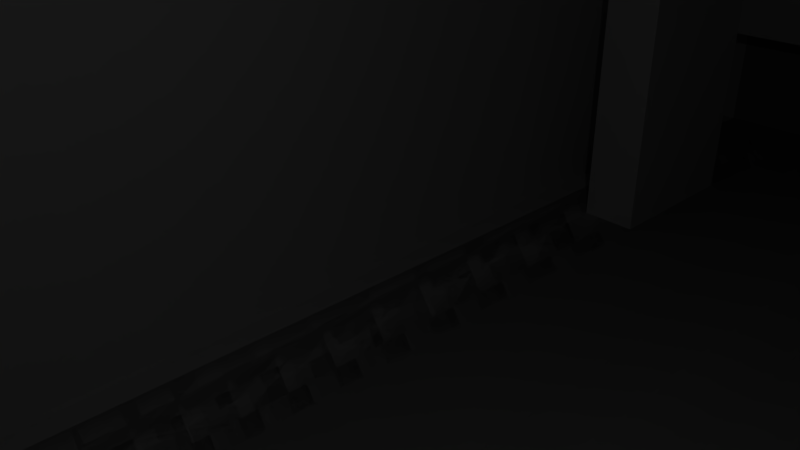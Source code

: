 # Source: 18650_case_3.blend  (saved by Blender 2.78.0; exported with 4.5.12 LTS)
import bpy
from mathutils import Matrix  # noqa: F401  (used for matrix-valued properties, if any)

bpy.ops.wm.read_factory_settings(use_empty=True)
scene = bpy.context.scene
scene.name = 'Scene'

# ---- collections
col_collection_1 = bpy.data.collections.new('Collection 1'); scene.collection.children.link(col_collection_1)

# ---- materials (node trees are filled in below, after node groups)
mat_material = bpy.data.materials.new('Material')
mat_material.alpha_threshold = 0.0
mat_material.use_transparent_shadow = False
mat_material.roughness = 0.5
mat_material.line_color = (0.0, 0.0, 0.0, 1.0)

# ---- material node trees

# ---- world
world_world = bpy.data.worlds.new('World'); scene.world = world_world
world_world.color = (0.05088, 0.05088, 0.05088)
world_world.use_sun_shadow = False
world_world.sun_shadow_jitter_overblur = 0.0
world_world.cycles.sampling_method = 'MANUAL'

# ---- cameras
cam_camera = bpy.data.cameras.new('Camera')
cam_camera.clip_end = 100.0
cam_camera.lens = 35.0
cam_camera.sensor_width = 32.0
cam_camera.sensor_height = 18.0
cam_camera.ortho_scale = 7.314
cam_camera.dof.focus_distance = 0.0
cam_camera.dof.aperture_fstop = 128.0

# ---- lights
light_lamp = bpy.data.lights.new('Lamp', 'POINT')
light_lamp.transmission_factor = 0.0
light_lamp.cutoff_distance = 30.0
light_lamp.energy = 100.0
light_lamp.shadow_buffer_clip_start = 1.001
light_lamp.shadow_soft_size = 0.1
light_lamp.shadow_maximum_resolution = 0.006
light_lamp.use_absolute_resolution = True

# ---- meshes
me_cube_009 = bpy.data.meshes.new('Cube.009')
me_cube_009.from_pydata([(-10.0, 20.0, -0.4571), (-10.0, 20.0, 1.543), (-10.0, 26.0, -0.4571), (-10.0, 26.0, 1.543), (-8.0, 20.0, -0.4571), (-8.0, 20.0, 1.543), (-8.0, 26.0, -0.4571), (-8.0, 26.0, 1.543)], [], [(0, 1, 3, 2), (2, 3, 7, 6), (6, 7, 5, 4), (4, 5, 1, 0), (2, 6, 4, 0), (7, 3, 1, 5)])
me_cube_009.use_remesh_preserve_volume = False
me_cube_009.use_remesh_preserve_attributes = False
me_cube_009.use_mirror_vertex_groups = False
me_cube_009.update()
me_cylinder_001 = bpy.data.meshes.new('Cylinder.001')
me_cylinder_001.from_pydata([(1.0, -4.0, -1.0), (1.0, -4.0, 1.0), (0.9808, -4.195, -1.0), (0.9808, -4.195, 1.0), (0.9239, -4.383, -1.0), (0.9239, -4.383, 1.0), (0.8315, -4.556, -1.0), (0.8315, -4.556, 1.0), (0.7071, -4.707, -1.0), (0.7071, -4.707, 1.0), (0.5556, -4.831, -1.0), (0.5556, -4.831, 1.0), (0.3827, -4.924, -1.0), (0.3827, -4.924, 1.0), (0.1951, -4.981, -1.0), (0.1951, -4.981, 1.0), (-3.258e-07, -5.0, -1.0), (-3.258e-07, -5.0, 1.0), (-0.1951, -4.981, -1.0), (-0.1951, -4.981, 1.0), (-0.3827, -5.0, -1.0), (-0.3827, -5.0, 1.0), (-0.5556, -5.0, -1.0), (-0.5556, -5.0, 1.0), (-0.7071, -5.0, -1.0), (-0.7071, -5.0, 1.0), (-0.8315, -5.0, -1.0), (-0.8315, -5.0, 1.0), (-0.9239, -5.0, -1.0), (-0.9239, -5.0, 1.0), (-1.3, -5.0, -1.0), (-1.3, -5.0, 1.0), (-1.3, -4.0, -1.0), (-1.3, -4.0, 1.0), (0.0, 1.0, -1.0), (0.0, 1.0, 1.0), (0.1951, 0.9808, -1.0), (0.1951, 0.9808, 1.0), (0.3827, 0.9239, -1.0), (0.3827, 0.9239, 1.0), (0.5556, 0.8315, -1.0), (0.5556, 0.8315, 1.0), (0.7071, 0.7071, -1.0), (0.7071, 0.7071, 1.0), (0.8315, 0.5556, -1.0), (0.8315, 0.5556, 1.0), (0.9239, 0.3827, -1.0), (0.9239, 0.3827, 1.0), (0.9808, 0.1951, -1.0), (0.9808, 0.1951, 1.0), (1.0, 7.55e-08, -1.0), (1.0, 7.55e-08, 1.0), (-1.3, 9.656e-07, -1.0), (-1.3, 9.656e-07, 1.0), (-1.3, 1.0, -1.0), (-1.3, 1.0, 1.0), (-0.9239, 1.0, -1.0), (-0.9239, 1.0, 1.0), (-0.8315, 1.0, -1.0), (-0.8315, 1.0, 1.0), (-0.7071, 1.0, -1.0), (-0.7071, 1.0, 1.0), (-0.5556, 1.0, -1.0), (-0.5556, 1.0, 1.0), (-0.3827, 1.0, -1.0), (-0.3827, 1.0, 1.0), (-0.1951, 0.9808, -1.0), (-0.1951, 0.9808, 1.0)], [], [(0, 1, 3, 2), (2, 3, 5, 4), (4, 5, 7, 6), (6, 7, 9, 8), (8, 9, 11, 10), (10, 11, 13, 12), (12, 13, 15, 14), (14, 15, 17, 16), (16, 17, 19, 18), (18, 19, 21, 20), (20, 21, 23, 22), (22, 23, 25, 24), (24, 25, 27, 26), (26, 27, 29, 28), (28, 29, 31, 30), (30, 31, 33, 32), (34, 35, 37, 36), (36, 37, 39, 38), (38, 39, 41, 40), (40, 41, 43, 42), (42, 43, 45, 44), (44, 45, 47, 46), (46, 47, 49, 48), (48, 49, 51, 50), (52, 53, 55, 54), (54, 55, 57, 56), (56, 57, 59, 58), (58, 59, 61, 60), (60, 61, 63, 62), (62, 63, 65, 64), (64, 65, 67, 66), (66, 67, 35, 34), (53, 52, 33), (33, 52, 32), (50, 51, 0), (0, 51, 1), (51, 33, 1), (67, 49, 35), (33, 19, 1), (49, 67, 51), (11, 17, 15), (47, 43, 49), (19, 17, 1), (43, 39, 49), (43, 41, 39), (3, 1, 5), (47, 45, 43), (49, 37, 35), (7, 5, 9), (49, 39, 37), (1, 9, 5), (17, 11, 9), (67, 53, 51), (17, 9, 1), (67, 65, 53), (65, 63, 53), (13, 11, 15), (33, 23, 21), (33, 21, 19), (33, 25, 23), (63, 61, 53), (61, 59, 53), (59, 57, 53), (33, 27, 25), (33, 29, 27), (33, 31, 29), (33, 51, 53), (57, 55, 53), (36, 40, 34), (66, 52, 64), (42, 46, 34), (52, 62, 64), (32, 20, 22), (52, 58, 60), (52, 56, 58), (38, 40, 36), (0, 2, 4), (44, 46, 42), (10, 12, 14), (66, 34, 48), (66, 48, 50), (4, 6, 8), (52, 66, 50), (50, 32, 52), (0, 32, 50), (0, 18, 32), (0, 4, 8), (34, 46, 48), (34, 40, 42), (8, 16, 0), (10, 16, 8), (16, 10, 14), (32, 18, 20), (16, 18, 0), (32, 22, 24), (32, 24, 26), (32, 26, 28), (52, 60, 62), (30, 32, 28), (52, 54, 56)])
me_cylinder_001.use_remesh_preserve_volume = False
me_cylinder_001.use_remesh_preserve_attributes = False
me_cylinder_001.use_mirror_vertex_groups = False
me_cylinder_001.update()
me_cube_007 = bpy.data.meshes.new('Cube.007')
me_cube_007.from_pydata([(0.0, -33.51, -4.0), (0.0, -33.51, 4.0), (2.5, -33.51, -4.0), (2.5, -33.51, 4.0), (0.5, -33.51, 6.0), (2.5, -33.51, 6.0), (0.5, -33.51, -6.0), (2.5, -33.51, -6.0), (-13.5, -34.51, -4.0), (-13.5, -35.51, -4.0), (-13.5, -35.51, 4.0), (-13.5, -34.51, 4.0), (5.5, -34.51, 4.0), (5.5, -34.51, -4.0), (0.5, -29.51, 4.0), (0.5, -29.51, -4.0), (2.5, -29.51, -4.0), (2.5, -29.51, 4.0), (-13.5, -29.51, 4.0), (-13.5, -29.51, -4.0), (5.5, -29.51, 4.0), (5.5, -29.51, -4.0), (6.0, -35.01, -1.7), (6.0, -36.01, -1.7), (-12.0, -36.01, -1.5), (6.0, -35.01, 1.7), (6.0, -36.01, 1.7), (-12.0, -36.01, 1.5), (10.0, -35.01, -1.7), (10.0, -36.01, -1.7), (10.0, -35.01, 1.7), (10.0, -36.01, 1.7), (6.0, -35.01, 6.5), (6.0, -36.01, 6.5), (-12.0, -35.01, 6.5), (-12.0, -36.01, 6.5), (6.0, -35.01, -6.5), (6.0, -36.01, -6.5), (-12.0, -35.01, -6.5), (-12.0, -36.01, -6.5), (0.0, -35.01, 4.0), (-12.0, -35.01, 4.0), (-12.0, -35.51, -1.5), (-12.0, -35.51, -4.0), (0.0, -35.01, -4.0), (-12.0, -35.01, -4.0), (-12.0, -35.51, 4.0), (0.5, -35.01, 6.0), (-12.0, -35.51, 1.5), (2.5, -35.01, 6.0), (2.5, -35.01, 4.0), (0.5, -35.01, -6.0), (2.5, -35.01, -4.0), (2.5, -35.01, -6.0), (5.5, -35.01, -1.692), (5.5, -35.01, -4.0), (5.5, -35.01, 4.0), (5.5, -35.01, 1.692), (6.0, -38.01, -1.7), (6.0, -38.01, 1.7), (10.0, -38.01, -1.7), (10.0, -38.01, 1.7), (14.0, -35.01, -1.7), (14.0, -36.01, -1.7), (14.0, -35.01, 1.7), (14.0, -36.01, 1.7), (14.0, -38.01, -1.7), (14.0, -38.01, 1.7), (10.0, -30.5, -1.7), (10.0, -30.5, 1.7), (14.0, -30.5, -1.7), (14.0, -30.5, 1.7)], [], [(1, 3, 17, 14), (8, 11, 18, 19), (2, 52, 53, 7), (3, 1, 4, 5), (5, 4, 47, 49), (1, 40, 47, 4), (6, 7, 53, 51), (0, 2, 7, 6), (9, 10, 11, 8), (0, 44, 45, 43, 9, 8), (13, 12, 56, 57, 54, 55), (3, 50, 56, 12), (13, 2, 16, 21), (14, 15, 19, 18), (15, 14, 17, 16), (16, 17, 20, 21), (12, 13, 21, 20), (3, 12, 20, 17), (0, 8, 19, 15), (2, 0, 15, 16), (11, 1, 14, 18), (23, 24, 39, 37), (27, 26, 33, 35), (25, 26, 31, 30), (23, 26, 27, 24), (24, 27, 48, 42), (25, 22, 54, 57), (61, 60, 66, 67), (26, 23, 58, 59), (22, 25, 30, 28), (23, 22, 28, 29), (32, 34, 35, 33), (26, 25, 32, 33), (25, 57, 56, 50, 49, 47, 40, 41, 34, 32), (36, 37, 39, 38), (22, 23, 37, 36), (24, 42, 43, 45, 38, 39), (49, 50, 3, 5), (41, 46, 48, 27, 35, 34), (43, 42, 48, 46, 10, 9), (45, 44, 51, 53, 52, 55, 54, 22, 36, 38), (55, 52, 2, 13), (46, 41, 40, 1, 11, 10), (51, 44, 0, 6), (59, 58, 60, 61), (23, 29, 60, 58), (31, 26, 59, 61), (29, 28, 62, 63), (62, 64, 65, 63), (63, 65, 67, 66), (60, 29, 63, 66), (30, 31, 65, 64), (62, 28, 68, 70), (31, 61, 67, 65), (68, 69, 71, 70), (30, 64, 71, 69), (28, 30, 69, 68), (64, 62, 70, 71)])
me_cube_007.materials.append(mat_material)
me_cube_007.use_remesh_preserve_volume = False
me_cube_007.use_remesh_preserve_attributes = False
me_cube_007.use_mirror_vertex_groups = False
me_cube_007.update()
me_cube_001 = bpy.data.meshes.new('Cube.001')
me_cube_001.from_pydata([(-11.5, -37.0, -10.5), (-11.5, -37.0, 48.5), (-11.5, 37.0, -10.5), (-11.5, 37.0, 48.5), (11.0, -37.0, -10.5), (11.0, -37.0, 48.5), (11.0, 37.0, -10.5), (11.0, 37.0, 48.5)], [], [(0, 1, 3, 2), (2, 3, 7, 6), (6, 7, 5, 4), (4, 5, 1, 0), (2, 6, 4, 0), (7, 3, 1, 5)])
me_cube_001.use_remesh_preserve_volume = False
me_cube_001.use_remesh_preserve_attributes = False
me_cube_001.use_mirror_vertex_groups = False
me_cube_001.update()

# ---- objects
ob_lid_hole = bpy.data.objects.new('lid hole', me_cube_009)
ob_3_batteries = bpy.data.objects.new('3 batteries', me_cylinder_001)
ob_lamp = bpy.data.objects.new('Lamp', light_lamp)
ob_camera = bpy.data.objects.new('Camera', cam_camera)
ob_terminals = bpy.data.objects.new('terminals', me_cube_007)
ob_holder = bpy.data.objects.new('holder', me_cube_001)

# ---- transforms, parenting, visibility, modifiers, constraints
ob_lid_hole.location = (0.0, 1.907e-06, 1.907e-06)
ob_lid_hole.scale = (1.0, 1.0, 35.0)
ob_lid_hole.hide_viewport = True
ob_lid_hole.lineart.crease_threshold = 0.0
_m = ob_lid_hole.modifiers.new('Mirror', 'MIRROR')
_m.use_axis = (False, True, False)
ob_3_batteries.location = (0.0, 0.0, 38.0)
ob_3_batteries.rotation_euler = (1.571, 0.0, 0.0)
ob_3_batteries.scale = (9.5, 9.5, 34.5)
ob_3_batteries.lineart.crease_threshold = 0.0
ob_lamp.location = (4.076, 1.005, 5.904)
ob_lamp.rotation_euler = (0.6503, 0.05522, 1.866)
ob_lamp.lock_rotations_4d = False
ob_lamp.empty_display_type = 'ARROWS'
ob_lamp.color = (0.0, 0.0, 0.0, 0.0)
ob_lamp.hide_viewport = True
ob_lamp.lineart.crease_threshold = 0.0
ob_camera.location = (7.481, -6.508, 5.344)
ob_camera.rotation_euler = (1.109, 0.0, 0.8149)
ob_camera.lock_rotations_4d = False
ob_camera.empty_display_type = 'ARROWS'
ob_camera.color = (0.0, 0.0, 0.0, 0.0)
ob_camera.hide_viewport = True
ob_camera.display_type = 'WIRE'
ob_camera.lineart.crease_threshold = 0.0
ob_terminals.location = (0.0, 0.0, 0.0)
ob_terminals.lock_rotations_4d = False
ob_terminals.empty_display_type = 'ARROWS'
ob_terminals.lineart.crease_threshold = 0.0
_m = ob_terminals.modifiers.new('Mirror', 'MIRROR')
_m.use_axis = (False, True, False)
ob_holder.location = (0.0, 0.0, 0.0)
ob_holder.scale = (1.0, 1.014, 1.0)
ob_holder.lineart.crease_threshold = 0.0
_m = ob_holder.modifiers.new('Boolean', 'BOOLEAN')
_m.object = ob_3_batteries
_m.solver = 'FAST'
_m = ob_holder.modifiers.new('Boolean.002', 'BOOLEAN')
_m.object = ob_terminals
_m.solver = 'FAST'
_m = ob_holder.modifiers.new('Boolean.001', 'BOOLEAN')
_m.solver = 'FAST'
_m = ob_holder.modifiers.new('Boolean.003', 'BOOLEAN')
_m.solver = 'FAST'
_m = ob_holder.modifiers.new('Boolean.004', 'BOOLEAN')
_m.solver = 'FAST'
_m = ob_holder.modifiers.new('Boolean.005', 'BOOLEAN')
_m.object = ob_lid_hole
_m.solver = 'FAST'

# ---- collection membership
col_collection_1.objects.link(ob_lid_hole)
col_collection_1.objects.link(ob_3_batteries)
col_collection_1.objects.link(ob_lamp)
col_collection_1.objects.link(ob_camera)
col_collection_1.objects.link(ob_terminals)
col_collection_1.objects.link(ob_holder)

# ---- scene / render settings (as saved in the file)
scene.camera = ob_camera
scene.frame_start = 1; scene.frame_end = 250; scene.frame_set(1)
scene.render.engine = 'BLENDER_EEVEE_NEXT'
scene.render.resolution_percentage = 50
scene.render.dither_intensity = 0.0
scene.cycles.use_denoising = False
scene.cycles.samples = 128
scene.cycles.sampling_pattern = 'TABULATED_SOBOL'
scene.cycles.light_sampling_threshold = 0.0
scene.cycles.use_adaptive_sampling = False
scene.cycles.use_light_tree = False
scene.cycles.blur_glossy = 0.0
scene.cycles.sample_clamp_indirect = 0.0
scene.view_settings.view_transform = 'Standard'
bpy.context.view_layer.update()
